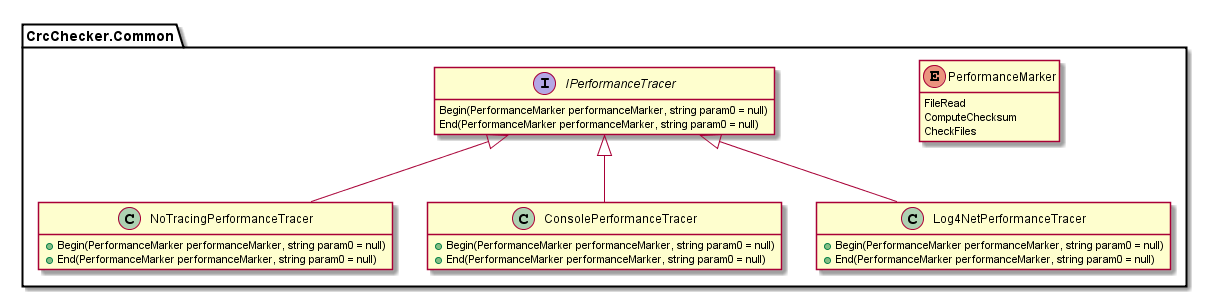

The diagram above was rendered by PlantUML. Its source (embedded in the PNG):
@startuml

namespace CrcChecker.Common {
  enum PerformanceMarker {
    FileRead
	ComputeChecksum
	CheckFiles
  }

  interface IPerformanceTracer {
    Begin(PerformanceMarker performanceMarker, string param0 = null)
	End(PerformanceMarker performanceMarker, string param0 = null)
  }

  class NoTracingPerformanceTracer {
    +Begin(PerformanceMarker performanceMarker, string param0 = null)
	+End(PerformanceMarker performanceMarker, string param0 = null)
  }
  
  class ConsolePerformanceTracer {
    +Begin(PerformanceMarker performanceMarker, string param0 = null)
	+End(PerformanceMarker performanceMarker, string param0 = null)
  }
  
  class Log4NetPerformanceTracer {
    +Begin(PerformanceMarker performanceMarker, string param0 = null)
	+End(PerformanceMarker performanceMarker, string param0 = null)
  }
  
  IPerformanceTracer <|-- NoTracingPerformanceTracer  
  IPerformanceTracer <|-- ConsolePerformanceTracer
  IPerformanceTracer <|-- Log4NetPerformanceTracer
}

hide empty members
hide empty fields
hide empty methods

@enduml